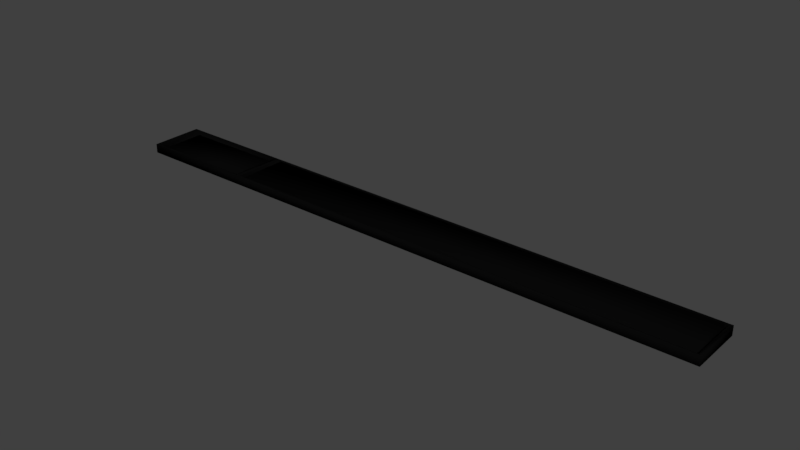 # Source: Bar_Mat.blend  (saved by Blender 2.79.0; exported with 4.5.12 LTS)
import bpy
from mathutils import Matrix  # noqa: F401  (used for matrix-valued properties, if any)

bpy.ops.wm.read_factory_settings(use_empty=True)
scene = bpy.context.scene
scene.name = 'Scene'

# ---- collections
col_collection_1 = bpy.data.collections.new('Collection 1'); scene.collection.children.link(col_collection_1)

# ---- materials (node trees are filled in below, after node groups)
mat_mat = bpy.data.materials.new('Mat')
mat_mat.alpha_threshold = 0.0
mat_mat.roughness = 0.5

# ---- material node trees
mat_mat.use_nodes = True; mat_mat.node_tree.nodes.clear()
_N = mat_mat.node_tree.nodes; _L = mat_mat.node_tree.links
n0 = _N.new('ShaderNodeOutputMaterial'); n0.name = 'Material Output'; n0.location = (300, 300)
n1 = _N.new('ShaderNodeBsdfPrincipled'); n1.name = 'Principled BSDF'; n1.location = (10, 300)
n1.width = 150
n1.subsurface_method = 'BURLEY'
n1.inputs[0].default_value = (0.002579, 0.002579, 0.002579, 1.0)
n1.inputs[2].default_value = 0.6892
n1.inputs[3].default_value = 1.45
n1.inputs[9].default_value = (1.0, 1.0, 1.0)
n1.inputs[13].default_value = 0.0
_L.new(n1.outputs[0], n0.inputs[0])
n0.is_active_output = True

# ---- world
world_world = bpy.data.worlds.new('World'); scene.world = world_world
world_world.color = (0.05088, 0.05088, 0.05088)
world_world.use_sun_shadow = False
world_world.sun_shadow_jitter_overblur = 0.0
world_world.cycles.sampling_method = 'MANUAL'

# ---- meshes
me_plane = bpy.data.meshes.new('Plane')
me_plane.from_pydata([(0.8068, -0.07143, -0.01281), (0.8068, 0.07143, -0.01281), (-0.8068, -0.07143, -0.01281), (-0.8068, 0.07143, -0.01281), (0.8068, -0.07143, 0.01188), (0.8068, 0.07143, 0.01188), (-0.8068, -0.07143, 0.01188), (-0.8068, 0.07143, 0.01188), (-0.4841, -0.07143, -0.01281), (-0.4841, 0.07143, -0.01281), (-0.4841, -0.07143, 0.01188), (-0.4841, 0.07143, 0.01188), (-0.4909, -0.06839, 0.01281), (-0.4909, 0.06839, 0.01281), (-0.7999, 0.06839, 0.01281), (-0.7999, -0.06839, 0.01281), (0.7992, -0.06839, 0.01281), (0.7992, 0.06839, 0.01281), (-0.4764, 0.06839, 0.01281), (-0.4764, -0.06839, 0.01281), (-0.5007, 0.06753, -0.008097), (-0.5007, -0.06753, -0.008097), (-0.7902, 0.06753, -0.008097), (-0.7902, -0.06753, -0.008097), (0.7894, 0.06753, -0.008097), (0.7894, -0.06753, -0.008097), (-0.4667, 0.06753, -0.008097), (-0.4667, -0.06753, -0.008097), (-0.4909, 0.06839, -0.008097), (-0.4909, -0.06839, -0.008097), (-0.7999, 0.06839, -0.008097), (-0.7999, -0.06839, -0.008097), (0.7992, 0.06839, -0.008097), (0.7992, -0.06839, -0.008097), (-0.4764, 0.06839, -0.008097), (-0.4764, -0.06839, -0.008097), (0.7894, 0.06753, 0.009012), (0.7894, -0.06753, 0.009012), (-0.4667, 0.06753, 0.009012), (-0.4667, -0.06753, 0.009012), (-0.5007, 0.06753, -0.001063), (-0.5007, -0.06753, -0.001063), (-0.7902, 0.06753, -0.001063), (-0.7902, -0.06753, -0.001063)], [], [(8, 2, 3, 9), (24, 26, 38, 36), (9, 3, 7, 11), (8, 0, 4, 10), (3, 2, 6, 7), (0, 1, 5, 4), (2, 8, 10, 6), (1, 9, 11, 5), (23, 21, 41, 43), (0, 8, 9, 1), (19, 16, 33, 35), (11, 13, 12, 10), (7, 14, 13, 11), (6, 15, 14, 7), (10, 12, 15, 6), (14, 15, 31, 30), (5, 17, 16, 4), (11, 18, 17, 5), (10, 19, 18, 11), (4, 16, 19, 10), (12, 13, 28, 29), (17, 18, 34, 32), (15, 12, 29, 31), (13, 14, 30, 28), (18, 19, 35, 34), (16, 17, 32, 33), (20, 21, 29, 28), (22, 20, 28, 30), (23, 22, 30, 31), (21, 23, 31, 29), (24, 25, 33, 32), (26, 24, 32, 34), (27, 26, 34, 35), (25, 27, 35, 33), (37, 36, 38, 39), (26, 27, 39, 38), (25, 24, 36, 37), (27, 25, 37, 39), (41, 40, 42, 43), (20, 22, 42, 40), (22, 23, 43, 42), (21, 20, 40, 41)])
me_plane.polygons.foreach_set('use_smooth', [True] * 42)
me_plane.materials.append(mat_mat)
me_plane.use_remesh_preserve_volume = False
me_plane.use_remesh_preserve_attributes = False
me_plane.use_mirror_vertex_groups = False
me_plane.update()

# ---- objects
ob_plane = bpy.data.objects.new('Plane', me_plane)

# ---- transforms, parenting, visibility, modifiers, constraints
ob_plane.location = (0.0, 0.0, 0.0)
ob_plane.lineart.crease_threshold = 0.0

# ---- collection membership
col_collection_1.objects.link(ob_plane)

# ---- scene / render settings (as saved in the file)
scene.frame_start = 1; scene.frame_end = 250; scene.frame_set(1)
scene.render.engine = 'CYCLES'
scene.render.resolution_percentage = 50
scene.render.dither_intensity = 0.0
scene.cycles.use_denoising = False
scene.cycles.samples = 128
scene.cycles.sampling_pattern = 'TABULATED_SOBOL'
scene.cycles.use_adaptive_sampling = False
scene.cycles.use_light_tree = False
scene.cycles.blur_glossy = 0.0
scene.cycles.sample_clamp_indirect = 0.0
scene.view_settings.view_transform = 'Standard'
bpy.context.view_layer.update()

# ---- added for rendering (the .blend has no active camera and no usable light): camera, sun
cam_auto = bpy.data.cameras.new('AutoCamera')
cam_auto.lens = 50.0
cam_auto.sensor_width = 36.0
cam_auto.clip_end = 1000.0
ob_auto_camera = bpy.data.objects.new('AutoCamera', cam_auto)
scene.collection.objects.link(ob_auto_camera)
ob_auto_camera.location = (1.49895, -1.79874, 1.19916)
ob_auto_camera.rotation_euler = (1.09748, -7.21219e-08, 0.694738)
scene.camera = ob_auto_camera
light_auto_sun = bpy.data.lights.new('AutoSun', 'SUN')
light_auto_sun.energy = 3.0
light_auto_sun.angle = 0.0523599
ob_auto_sun = bpy.data.objects.new('AutoSun', light_auto_sun)
scene.collection.objects.link(ob_auto_sun)
ob_auto_sun.rotation_euler = (0.872665, 0.174533, 0.523599)
bpy.context.view_layer.update()
